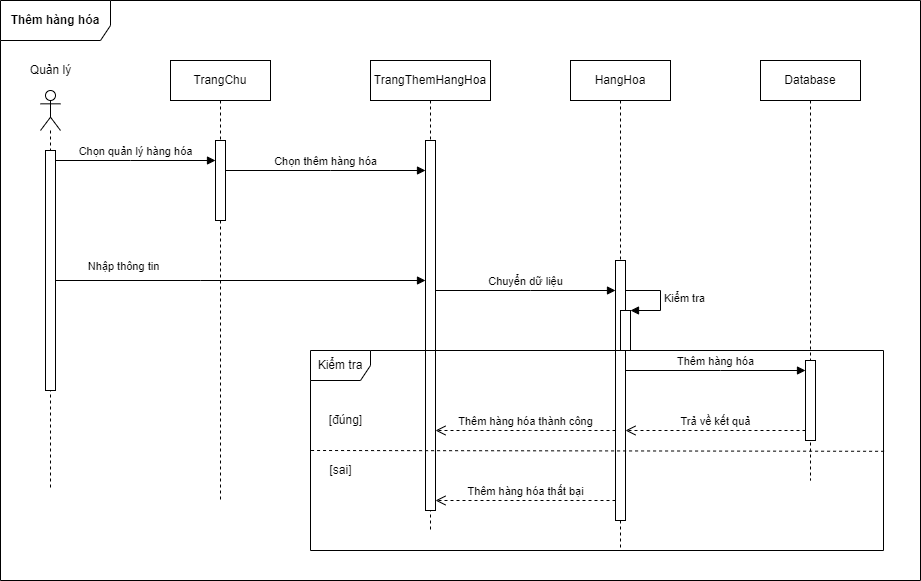

The diagram above was exported from draw.io. Its source (the exported page's mxGraphModel, read from the mxfile embedded in the PNG):
<mxGraphModel dx="1038" dy="649" grid="1" gridSize="10" guides="1" tooltips="1" connect="1" arrows="1" fold="1" page="1" pageScale="1" pageWidth="1654" pageHeight="1169" math="0" shadow="0">
  <root>
    <mxCell id="0" />
    <mxCell id="1" parent="0" />
    <mxCell id="0K8SzsJvo__fYgOXvbec-1" value="" style="shape=umlLifeline;participant=umlActor;perimeter=lifelinePerimeter;whiteSpace=wrap;html=1;container=1;collapsible=0;recursiveResize=0;verticalAlign=top;spacingTop=36;outlineConnect=0;" parent="1" vertex="1">
      <mxGeometry x="390" y="240" width="20" height="400" as="geometry" />
    </mxCell>
    <mxCell id="0K8SzsJvo__fYgOXvbec-2" value="" style="html=1;points=[];perimeter=orthogonalPerimeter;" parent="0K8SzsJvo__fYgOXvbec-1" vertex="1">
      <mxGeometry x="5" y="60" width="10" height="240" as="geometry" />
    </mxCell>
    <mxCell id="0K8SzsJvo__fYgOXvbec-3" value="Quản lý" style="text;html=1;align=center;verticalAlign=middle;resizable=0;points=[];autosize=1;strokeColor=none;fillColor=none;" parent="1" vertex="1">
      <mxGeometry x="370" y="210" width="60" height="20" as="geometry" />
    </mxCell>
    <mxCell id="0K8SzsJvo__fYgOXvbec-7" value="Chọn quản lý hàng hóa" style="html=1;verticalAlign=bottom;startArrow=oval;endArrow=block;startSize=0;rounded=0;" parent="1" source="0K8SzsJvo__fYgOXvbec-2" edge="1">
      <mxGeometry relative="1" as="geometry">
        <mxPoint x="540" y="400" as="sourcePoint" />
        <Array as="points">
          <mxPoint x="480" y="310" />
        </Array>
        <mxPoint x="565" y="310" as="targetPoint" />
      </mxGeometry>
    </mxCell>
    <mxCell id="0K8SzsJvo__fYgOXvbec-12" value="Chọn thêm hàng hóa" style="html=1;verticalAlign=bottom;startArrow=oval;endArrow=block;startSize=0;rounded=0;" parent="1" target="f1xRKj3WhIcrYfWl2wTg-4" edge="1">
      <mxGeometry relative="1" as="geometry">
        <mxPoint x="575" y="320" as="sourcePoint" />
        <Array as="points">
          <mxPoint x="680" y="320" />
        </Array>
        <mxPoint x="780" y="320" as="targetPoint" />
      </mxGeometry>
    </mxCell>
    <mxCell id="0K8SzsJvo__fYgOXvbec-14" value="Nhập thông tin" style="html=1;verticalAlign=bottom;startArrow=oval;startFill=1;endArrow=block;startSize=0;rounded=0;" parent="1" source="0K8SzsJvo__fYgOXvbec-2" target="f1xRKj3WhIcrYfWl2wTg-4" edge="1">
      <mxGeometry x="-0.6276" y="5" width="60" relative="1" as="geometry">
        <mxPoint x="600" y="440" as="sourcePoint" />
        <mxPoint x="780" y="430" as="targetPoint" />
        <Array as="points">
          <mxPoint x="550" y="430" />
        </Array>
        <mxPoint x="-1" as="offset" />
      </mxGeometry>
    </mxCell>
    <mxCell id="0K8SzsJvo__fYgOXvbec-15" value="Chuyển dữ liệu" style="html=1;verticalAlign=bottom;startArrow=oval;endArrow=block;startSize=0;rounded=0;" parent="1" source="f1xRKj3WhIcrYfWl2wTg-4" edge="1" target="f1xRKj3WhIcrYfWl2wTg-6">
      <mxGeometry relative="1" as="geometry">
        <mxPoint x="790" y="440" as="sourcePoint" />
        <Array as="points">
          <mxPoint x="880" y="440" />
        </Array>
        <mxPoint x="955" y="440" as="targetPoint" />
      </mxGeometry>
    </mxCell>
    <mxCell id="0K8SzsJvo__fYgOXvbec-16" value="Database" style="shape=umlLifeline;perimeter=lifelinePerimeter;whiteSpace=wrap;html=1;container=1;collapsible=0;recursiveResize=0;outlineConnect=0;" parent="1" vertex="1">
      <mxGeometry x="1110" y="210" width="100" height="420" as="geometry" />
    </mxCell>
    <mxCell id="0K8SzsJvo__fYgOXvbec-17" value="" style="html=1;points=[];perimeter=orthogonalPerimeter;" parent="0K8SzsJvo__fYgOXvbec-16" vertex="1">
      <mxGeometry x="45" y="300" width="10" height="80" as="geometry" />
    </mxCell>
    <mxCell id="0K8SzsJvo__fYgOXvbec-21" value="&lt;b&gt;Thêm hàng hóa&lt;/b&gt;" style="shape=umlFrame;whiteSpace=wrap;html=1;width=110;height=40;" parent="1" vertex="1">
      <mxGeometry x="350" y="150" width="920" height="580" as="geometry" />
    </mxCell>
    <mxCell id="f1xRKj3WhIcrYfWl2wTg-1" value="TrangChu" style="shape=umlLifeline;perimeter=lifelinePerimeter;whiteSpace=wrap;html=1;container=1;collapsible=0;recursiveResize=0;outlineConnect=0;" vertex="1" parent="1">
      <mxGeometry x="520" y="210" width="100" height="440" as="geometry" />
    </mxCell>
    <mxCell id="f1xRKj3WhIcrYfWl2wTg-2" value="" style="html=1;points=[];perimeter=orthogonalPerimeter;" vertex="1" parent="f1xRKj3WhIcrYfWl2wTg-1">
      <mxGeometry x="45" y="80" width="10" height="80" as="geometry" />
    </mxCell>
    <mxCell id="f1xRKj3WhIcrYfWl2wTg-3" value="TrangThemHangHoa" style="shape=umlLifeline;perimeter=lifelinePerimeter;whiteSpace=wrap;html=1;container=1;collapsible=0;recursiveResize=0;outlineConnect=0;" vertex="1" parent="1">
      <mxGeometry x="720" y="210" width="120" height="470" as="geometry" />
    </mxCell>
    <mxCell id="f1xRKj3WhIcrYfWl2wTg-4" value="" style="html=1;points=[];perimeter=orthogonalPerimeter;" vertex="1" parent="f1xRKj3WhIcrYfWl2wTg-3">
      <mxGeometry x="55" y="80" width="10" height="370" as="geometry" />
    </mxCell>
    <mxCell id="f1xRKj3WhIcrYfWl2wTg-5" value="HangHoa" style="shape=umlLifeline;perimeter=lifelinePerimeter;whiteSpace=wrap;html=1;container=1;collapsible=0;recursiveResize=0;outlineConnect=0;" vertex="1" parent="1">
      <mxGeometry x="920" y="210" width="100" height="490" as="geometry" />
    </mxCell>
    <mxCell id="f1xRKj3WhIcrYfWl2wTg-6" value="" style="html=1;points=[];perimeter=orthogonalPerimeter;" vertex="1" parent="f1xRKj3WhIcrYfWl2wTg-5">
      <mxGeometry x="45" y="200" width="10" height="260" as="geometry" />
    </mxCell>
    <mxCell id="f1xRKj3WhIcrYfWl2wTg-7" value="" style="html=1;points=[];perimeter=orthogonalPerimeter;" vertex="1" parent="f1xRKj3WhIcrYfWl2wTg-5">
      <mxGeometry x="50" y="250" width="10" height="40" as="geometry" />
    </mxCell>
    <mxCell id="f1xRKj3WhIcrYfWl2wTg-8" value="Kiểm tra" style="edgeStyle=orthogonalEdgeStyle;html=1;align=left;spacingLeft=2;endArrow=block;rounded=0;entryX=1;entryY=0;" edge="1" target="f1xRKj3WhIcrYfWl2wTg-7" parent="f1xRKj3WhIcrYfWl2wTg-5" source="f1xRKj3WhIcrYfWl2wTg-6">
      <mxGeometry relative="1" as="geometry">
        <mxPoint x="60" y="230" as="sourcePoint" />
        <Array as="points">
          <mxPoint x="90" y="230" />
          <mxPoint x="90" y="250" />
        </Array>
      </mxGeometry>
    </mxCell>
    <mxCell id="f1xRKj3WhIcrYfWl2wTg-9" value="Kiểm tra" style="shape=umlFrame;whiteSpace=wrap;html=1;" vertex="1" parent="1">
      <mxGeometry x="660" y="500" width="573" height="200" as="geometry" />
    </mxCell>
    <mxCell id="f1xRKj3WhIcrYfWl2wTg-10" value="Thêm hàng hóa" style="html=1;verticalAlign=bottom;endArrow=block;rounded=0;" edge="1" parent="1" source="f1xRKj3WhIcrYfWl2wTg-6" target="0K8SzsJvo__fYgOXvbec-17">
      <mxGeometry width="80" relative="1" as="geometry">
        <mxPoint x="840" y="430" as="sourcePoint" />
        <mxPoint x="920" y="430" as="targetPoint" />
        <Array as="points">
          <mxPoint x="1070" y="520" />
        </Array>
      </mxGeometry>
    </mxCell>
    <mxCell id="f1xRKj3WhIcrYfWl2wTg-11" value="Trả về kết quả" style="html=1;verticalAlign=bottom;endArrow=open;dashed=1;endSize=8;rounded=0;" edge="1" parent="1" source="0K8SzsJvo__fYgOXvbec-17" target="f1xRKj3WhIcrYfWl2wTg-6">
      <mxGeometry relative="1" as="geometry">
        <mxPoint x="920" y="430" as="sourcePoint" />
        <mxPoint x="840" y="430" as="targetPoint" />
        <Array as="points">
          <mxPoint x="1070" y="580" />
        </Array>
      </mxGeometry>
    </mxCell>
    <mxCell id="f1xRKj3WhIcrYfWl2wTg-12" value="Thêm hàng hóa thành công" style="html=1;verticalAlign=bottom;endArrow=open;dashed=1;endSize=8;rounded=0;" edge="1" parent="1" source="f1xRKj3WhIcrYfWl2wTg-6" target="f1xRKj3WhIcrYfWl2wTg-4">
      <mxGeometry relative="1" as="geometry">
        <mxPoint x="920" y="430" as="sourcePoint" />
        <mxPoint x="840" y="430" as="targetPoint" />
        <Array as="points">
          <mxPoint x="880" y="580" />
        </Array>
      </mxGeometry>
    </mxCell>
    <mxCell id="f1xRKj3WhIcrYfWl2wTg-13" value="Thêm hàng hóa thất bại" style="html=1;verticalAlign=bottom;endArrow=open;dashed=1;endSize=8;rounded=0;" edge="1" parent="1" source="f1xRKj3WhIcrYfWl2wTg-6" target="f1xRKj3WhIcrYfWl2wTg-4">
      <mxGeometry relative="1" as="geometry">
        <mxPoint x="920" y="430" as="sourcePoint" />
        <mxPoint x="840" y="430" as="targetPoint" />
        <Array as="points">
          <mxPoint x="870" y="650" />
        </Array>
      </mxGeometry>
    </mxCell>
    <mxCell id="f1xRKj3WhIcrYfWl2wTg-15" value="" style="endArrow=none;dashed=1;html=1;rounded=0;entryX=1.005;entryY=0.504;entryDx=0;entryDy=0;entryPerimeter=0;exitX=0.001;exitY=0.5;exitDx=0;exitDy=0;exitPerimeter=0;" edge="1" parent="1" source="f1xRKj3WhIcrYfWl2wTg-9" target="f1xRKj3WhIcrYfWl2wTg-9">
      <mxGeometry width="50" height="50" relative="1" as="geometry">
        <mxPoint x="860" y="460" as="sourcePoint" />
        <mxPoint x="910" y="410" as="targetPoint" />
      </mxGeometry>
    </mxCell>
    <mxCell id="f1xRKj3WhIcrYfWl2wTg-16" value="[đúng]" style="text;html=1;align=center;verticalAlign=middle;resizable=0;points=[];autosize=1;strokeColor=none;fillColor=none;" vertex="1" parent="1">
      <mxGeometry x="670" y="560" width="50" height="20" as="geometry" />
    </mxCell>
    <mxCell id="f1xRKj3WhIcrYfWl2wTg-17" value="[sai]" style="text;html=1;align=center;verticalAlign=middle;resizable=0;points=[];autosize=1;strokeColor=none;fillColor=none;" vertex="1" parent="1">
      <mxGeometry x="670" y="610" width="40" height="20" as="geometry" />
    </mxCell>
  </root>
</mxGraphModel>